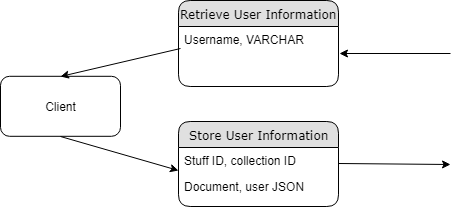

The diagram above was exported from draw.io. Its source (the exported page's mxGraphModel, read from the mxfile embedded in the PNG):
<mxGraphModel dx="1010" dy="582" grid="1" gridSize="10" guides="1" tooltips="1" connect="1" arrows="1" fold="1" page="1" pageScale="1" pageWidth="1100" pageHeight="850" background="#ffffff" math="0" shadow="0">
  <root>
    <mxCell id="0" />
    <mxCell id="1" parent="0" />
    <mxCell id="21ea969265ad0168-6" value="Store User Information" style="swimlane;html=1;fontStyle=0;childLayout=stackLayout;horizontal=1;startSize=26;fillColor=#e0e0e0;horizontalStack=0;resizeParent=1;resizeLast=0;collapsible=1;marginBottom=0;swimlaneFillColor=#ffffff;align=center;rounded=1;shadow=0;comic=0;labelBackgroundColor=none;strokeColor=#000000;strokeWidth=1;fontFamily=Verdana;fontSize=12;fontColor=#000000;" parent="1" vertex="1">
      <mxGeometry x="368" y="195" width="160" height="85" as="geometry" />
    </mxCell>
    <mxCell id="21ea969265ad0168-7" value="Stuff ID, collection ID" style="text;html=1;strokeColor=none;fillColor=none;spacingLeft=4;spacingRight=4;whiteSpace=wrap;overflow=hidden;rotatable=0;points=[[0,0.5],[1,0.5]];portConstraint=eastwest;" parent="21ea969265ad0168-6" vertex="1">
      <mxGeometry y="26" width="160" height="26" as="geometry" />
    </mxCell>
    <mxCell id="21ea969265ad0168-8" value="Document, user JSON" style="text;html=1;strokeColor=none;fillColor=none;spacingLeft=4;spacingRight=4;whiteSpace=wrap;overflow=hidden;rotatable=0;points=[[0,0.5],[1,0.5]];portConstraint=eastwest;" parent="21ea969265ad0168-6" vertex="1">
      <mxGeometry y="52" width="160" height="26" as="geometry" />
    </mxCell>
    <mxCell id="ZMGbHNBFk7ck5JKgUQr6-1" value="Retrieve User Information" style="swimlane;html=1;fontStyle=0;childLayout=stackLayout;horizontal=1;startSize=26;fillColor=#e0e0e0;horizontalStack=0;resizeParent=1;resizeLast=0;collapsible=1;marginBottom=0;swimlaneFillColor=#ffffff;align=center;rounded=1;shadow=0;comic=0;labelBackgroundColor=none;strokeColor=#000000;strokeWidth=1;fontFamily=Verdana;fontSize=12;fontColor=#000000;" vertex="1" parent="1">
      <mxGeometry x="368" y="74" width="160" height="86" as="geometry" />
    </mxCell>
    <mxCell id="ZMGbHNBFk7ck5JKgUQr6-2" value="Username, VARCHAR" style="text;html=1;strokeColor=none;fillColor=none;spacingLeft=4;spacingRight=4;whiteSpace=wrap;overflow=hidden;rotatable=0;points=[[0,0.5],[1,0.5]];portConstraint=eastwest;" vertex="1" parent="ZMGbHNBFk7ck5JKgUQr6-1">
      <mxGeometry y="26" width="160" height="26" as="geometry" />
    </mxCell>
    <mxCell id="ZMGbHNBFk7ck5JKgUQr6-7" value="Client" style="rounded=1;whiteSpace=wrap;html=1;" vertex="1" parent="1">
      <mxGeometry x="190" y="149.8000030517578" width="120" height="60" as="geometry" />
    </mxCell>
    <mxCell id="ZMGbHNBFk7ck5JKgUQr6-9" value="" style="endArrow=classic;html=1;entryX=1.008;entryY=1.038;entryDx=0;entryDy=0;entryPerimeter=0;" edge="1" parent="1" target="ZMGbHNBFk7ck5JKgUQr6-2">
      <mxGeometry width="50" height="50" relative="1" as="geometry">
        <mxPoint x="640" y="127" as="sourcePoint" />
        <mxPoint x="620" y="127" as="targetPoint" />
      </mxGeometry>
    </mxCell>
    <mxCell id="ZMGbHNBFk7ck5JKgUQr6-10" value="" style="endArrow=classic;html=1;entryX=0.003;entryY=-0.123;entryDx=0;entryDy=0;entryPerimeter=0;exitX=0.5;exitY=1;exitDx=0;exitDy=0;" edge="1" parent="1" source="ZMGbHNBFk7ck5JKgUQr6-7" target="21ea969265ad0168-8">
      <mxGeometry width="50" height="50" relative="1" as="geometry">
        <mxPoint x="270" y="170" as="sourcePoint" />
        <mxPoint x="390" y="119" as="targetPoint" />
      </mxGeometry>
    </mxCell>
    <mxCell id="ZMGbHNBFk7ck5JKgUQr6-8" value="" style="endArrow=classic;html=1;entryX=0.5;entryY=0;entryDx=0;entryDy=0;exitX=0.013;exitY=0.854;exitDx=0;exitDy=0;exitPerimeter=0;" edge="1" parent="1" source="ZMGbHNBFk7ck5JKgUQr6-2" target="ZMGbHNBFk7ck5JKgUQr6-7">
      <mxGeometry width="50" height="50" relative="1" as="geometry">
        <mxPoint x="270" y="110" as="sourcePoint" />
        <mxPoint x="240" y="300" as="targetPoint" />
      </mxGeometry>
    </mxCell>
    <mxCell id="ZMGbHNBFk7ck5JKgUQr6-12" value="" style="endArrow=classic;html=1;" edge="1" parent="1">
      <mxGeometry width="50" height="50" relative="1" as="geometry">
        <mxPoint x="528" y="237" as="sourcePoint" />
        <mxPoint x="640" y="238" as="targetPoint" />
      </mxGeometry>
    </mxCell>
  </root>
</mxGraphModel>